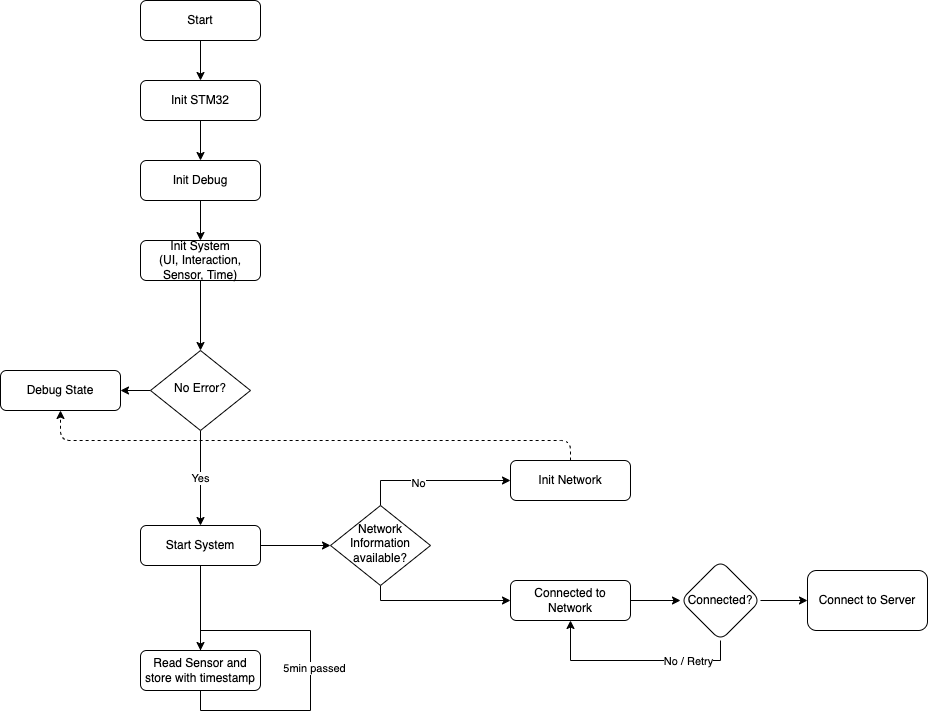

The diagram above was exported from draw.io. Its source (the exported page's mxGraphModel, read from the mxfile embedded in the PNG):
<mxGraphModel dx="907" dy="969" grid="1" gridSize="10" guides="1" tooltips="1" connect="1" arrows="1" fold="1" page="1" pageScale="1" pageWidth="827" pageHeight="1169" math="0" shadow="0">
  <root>
    <mxCell id="WIyWlLk6GJQsqaUBKTNV-0" />
    <mxCell id="WIyWlLk6GJQsqaUBKTNV-1" parent="WIyWlLk6GJQsqaUBKTNV-0" />
    <mxCell id="REqGzSGA5AQobAVQE5vx-7" style="edgeStyle=orthogonalEdgeStyle;rounded=0;orthogonalLoop=1;jettySize=auto;html=1;entryX=0.5;entryY=0;entryDx=0;entryDy=0;" edge="1" parent="WIyWlLk6GJQsqaUBKTNV-1" source="WIyWlLk6GJQsqaUBKTNV-3" target="REqGzSGA5AQobAVQE5vx-6">
      <mxGeometry relative="1" as="geometry" />
    </mxCell>
    <mxCell id="WIyWlLk6GJQsqaUBKTNV-3" value="Start" style="rounded=1;whiteSpace=wrap;html=1;fontSize=12;glass=0;strokeWidth=1;shadow=0;" parent="WIyWlLk6GJQsqaUBKTNV-1" vertex="1">
      <mxGeometry x="160" y="40" width="120" height="40" as="geometry" />
    </mxCell>
    <mxCell id="REqGzSGA5AQobAVQE5vx-12" style="edgeStyle=orthogonalEdgeStyle;rounded=0;orthogonalLoop=1;jettySize=auto;html=1;entryX=0.5;entryY=0;entryDx=0;entryDy=0;" edge="1" parent="WIyWlLk6GJQsqaUBKTNV-1" source="WIyWlLk6GJQsqaUBKTNV-7" target="REqGzSGA5AQobAVQE5vx-11">
      <mxGeometry relative="1" as="geometry" />
    </mxCell>
    <mxCell id="WIyWlLk6GJQsqaUBKTNV-7" value="Init System&lt;br&gt;(UI, Interaction, Sensor, Time)" style="rounded=1;whiteSpace=wrap;html=1;fontSize=12;glass=0;strokeWidth=1;shadow=0;" parent="WIyWlLk6GJQsqaUBKTNV-1" vertex="1">
      <mxGeometry x="160" y="280" width="120" height="40" as="geometry" />
    </mxCell>
    <mxCell id="REqGzSGA5AQobAVQE5vx-4" style="edgeStyle=orthogonalEdgeStyle;rounded=0;orthogonalLoop=1;jettySize=auto;html=1;" edge="1" parent="WIyWlLk6GJQsqaUBKTNV-1" source="REqGzSGA5AQobAVQE5vx-0" target="WIyWlLk6GJQsqaUBKTNV-7">
      <mxGeometry relative="1" as="geometry" />
    </mxCell>
    <mxCell id="REqGzSGA5AQobAVQE5vx-0" value="Init Debug" style="rounded=1;whiteSpace=wrap;html=1;fontSize=12;glass=0;strokeWidth=1;shadow=0;" vertex="1" parent="WIyWlLk6GJQsqaUBKTNV-1">
      <mxGeometry x="160" y="200" width="120" height="40" as="geometry" />
    </mxCell>
    <mxCell id="REqGzSGA5AQobAVQE5vx-37" value="&lt;span style=&quot;color: rgba(0, 0, 0, 0); font-family: monospace; font-size: 0px; text-align: start; background-color: rgb(248, 249, 250);&quot;&gt;%3CmxGraphModel%3E%3Croot%3E%3CmxCell%20id%3D%220%22%2F%3E%3CmxCell%20id%3D%221%22%20parent%3D%220%22%2F%3E%3CmxCell%20id%3D%222%22%20value%3D%22For%20this%20system%20this%20is%20regarded%20an%20error%20state%22%20style%3D%22edgeLabel%3Bhtml%3D1%3Balign%3Dcenter%3BverticalAlign%3Dmiddle%3Bresizable%3D0%3Bpoints%3D%5B%5D%3B%22%20vertex%3D%221%22%20connectable%3D%220%22%20parent%3D%221%22%3E%3CmxGeometry%20x%3D%22486%22%20y%3D%22470%22%20as%3D%22geometry%22%2F%3E%3C%2FmxCell%3E%3C%2Froot%3E%3C%2FmxGraphModel%3E&lt;/span&gt;&lt;span style=&quot;color: rgba(0, 0, 0, 0); font-family: monospace; font-size: 0px; text-align: start; background-color: rgb(248, 249, 250);&quot;&gt;%3CmxGraphModel%3E%3Croot%3E%3CmxCell%20id%3D%220%22%2F%3E%3CmxCell%20id%3D%221%22%20parent%3D%220%22%2F%3E%3CmxCell%20id%3D%222%22%20value%3D%22For%20this%20system%20this%20is%20regarded%20an%20error%20state%22%20style%3D%22edgeLabel%3Bhtml%3D1%3Balign%3Dcenter%3BverticalAlign%3Dmiddle%3Bresizable%3D0%3Bpoints%3D%5B%5D%3B%22%20vertex%3D%221%22%20connectable%3D%220%22%20parent%3D%221%22%3E%3CmxGeometry%20x%3D%22486%22%20y%3D%22470%22%20as%3D%22geometry%22%2F%3E%3C%2FmxCell%3E%3C%2Froot%3E%3C%2FmxGraphModel%3EFor&lt;/span&gt;" style="edgeStyle=orthogonalEdgeStyle;rounded=1;orthogonalLoop=1;jettySize=auto;html=1;dashed=1;" edge="1" parent="WIyWlLk6GJQsqaUBKTNV-1" source="REqGzSGA5AQobAVQE5vx-1" target="REqGzSGA5AQobAVQE5vx-14">
      <mxGeometry relative="1" as="geometry">
        <Array as="points">
          <mxPoint x="590" y="480" />
          <mxPoint x="80" y="480" />
        </Array>
      </mxGeometry>
    </mxCell>
    <mxCell id="REqGzSGA5AQobAVQE5vx-40" value="&lt;span style=&quot;color: rgba(0, 0, 0, 0); font-family: monospace; font-size: 0px; text-align: start; background-color: rgb(248, 249, 250);&quot;&gt;%3CmxGraphModel%3E%3Croot%3E%3CmxCell%20id%3D%220%22%2F%3E%3CmxCell%20id%3D%221%22%20parent%3D%220%22%2F%3E%3CmxCell%20id%3D%222%22%20value%3D%22For%20this%20system%20this%20is%20regarded%20an%20error%20state%22%20style%3D%22edgeLabel%3Bhtml%3D1%3Balign%3Dcenter%3BverticalAlign%3Dmiddle%3Bresizable%3D0%3Bpoints%3D%5B%5D%3B%22%20vertex%3D%221%22%20connectable%3D%220%22%20parent%3D%221%22%3E%3CmxGeometry%20x%3D%22486%22%20y%3D%22470%22%20as%3D%22geometry%22%2F%3E%3C%2FmxCell%3E%3C%2Froot%3E%3C%2FmxGraphModel%For t&lt;/span&gt;" style="edgeLabel;html=1;align=center;verticalAlign=middle;resizable=0;points=[];" vertex="1" connectable="0" parent="REqGzSGA5AQobAVQE5vx-37">
      <mxGeometry x="-0.1393" y="-4" relative="1" as="geometry">
        <mxPoint as="offset" />
      </mxGeometry>
    </mxCell>
    <mxCell id="REqGzSGA5AQobAVQE5vx-1" value="Init Network" style="rounded=1;whiteSpace=wrap;html=1;fontSize=12;glass=0;strokeWidth=1;shadow=0;" vertex="1" parent="WIyWlLk6GJQsqaUBKTNV-1">
      <mxGeometry x="530" y="500" width="120" height="40" as="geometry" />
    </mxCell>
    <mxCell id="REqGzSGA5AQobAVQE5vx-8" style="edgeStyle=orthogonalEdgeStyle;rounded=0;orthogonalLoop=1;jettySize=auto;html=1;entryX=0.5;entryY=0;entryDx=0;entryDy=0;" edge="1" parent="WIyWlLk6GJQsqaUBKTNV-1" source="REqGzSGA5AQobAVQE5vx-6" target="REqGzSGA5AQobAVQE5vx-0">
      <mxGeometry relative="1" as="geometry" />
    </mxCell>
    <mxCell id="REqGzSGA5AQobAVQE5vx-6" value="Init STM32" style="rounded=1;whiteSpace=wrap;html=1;fontSize=12;glass=0;strokeWidth=1;shadow=0;" vertex="1" parent="WIyWlLk6GJQsqaUBKTNV-1">
      <mxGeometry x="160" y="120" width="120" height="40" as="geometry" />
    </mxCell>
    <mxCell id="REqGzSGA5AQobAVQE5vx-18" style="edgeStyle=orthogonalEdgeStyle;rounded=0;orthogonalLoop=1;jettySize=auto;html=1;entryX=0.5;entryY=0;entryDx=0;entryDy=0;" edge="1" parent="WIyWlLk6GJQsqaUBKTNV-1" source="REqGzSGA5AQobAVQE5vx-9" target="REqGzSGA5AQobAVQE5vx-17">
      <mxGeometry relative="1" as="geometry" />
    </mxCell>
    <mxCell id="REqGzSGA5AQobAVQE5vx-23" style="edgeStyle=orthogonalEdgeStyle;rounded=0;orthogonalLoop=1;jettySize=auto;html=1;entryX=0;entryY=0.5;entryDx=0;entryDy=0;" edge="1" parent="WIyWlLk6GJQsqaUBKTNV-1" source="REqGzSGA5AQobAVQE5vx-9" target="REqGzSGA5AQobAVQE5vx-22">
      <mxGeometry relative="1" as="geometry" />
    </mxCell>
    <mxCell id="REqGzSGA5AQobAVQE5vx-9" value="Start System" style="rounded=1;whiteSpace=wrap;html=1;fontSize=12;glass=0;strokeWidth=1;shadow=0;" vertex="1" parent="WIyWlLk6GJQsqaUBKTNV-1">
      <mxGeometry x="160" y="565" width="120" height="40" as="geometry" />
    </mxCell>
    <mxCell id="REqGzSGA5AQobAVQE5vx-13" value="Yes" style="edgeStyle=orthogonalEdgeStyle;rounded=0;orthogonalLoop=1;jettySize=auto;html=1;" edge="1" parent="WIyWlLk6GJQsqaUBKTNV-1" source="REqGzSGA5AQobAVQE5vx-11" target="REqGzSGA5AQobAVQE5vx-9">
      <mxGeometry relative="1" as="geometry" />
    </mxCell>
    <mxCell id="REqGzSGA5AQobAVQE5vx-15" style="edgeStyle=orthogonalEdgeStyle;rounded=0;orthogonalLoop=1;jettySize=auto;html=1;" edge="1" parent="WIyWlLk6GJQsqaUBKTNV-1" source="REqGzSGA5AQobAVQE5vx-11" target="REqGzSGA5AQobAVQE5vx-14">
      <mxGeometry relative="1" as="geometry" />
    </mxCell>
    <mxCell id="REqGzSGA5AQobAVQE5vx-11" value="No Error?" style="rhombus;whiteSpace=wrap;html=1;shadow=0;fontFamily=Helvetica;fontSize=12;align=center;strokeWidth=1;spacing=6;spacingTop=-4;" vertex="1" parent="WIyWlLk6GJQsqaUBKTNV-1">
      <mxGeometry x="170" y="390" width="100" height="80" as="geometry" />
    </mxCell>
    <mxCell id="REqGzSGA5AQobAVQE5vx-14" value="Debug State" style="rounded=1;whiteSpace=wrap;html=1;fontSize=12;glass=0;strokeWidth=1;shadow=0;" vertex="1" parent="WIyWlLk6GJQsqaUBKTNV-1">
      <mxGeometry x="20" y="410" width="120" height="40" as="geometry" />
    </mxCell>
    <mxCell id="REqGzSGA5AQobAVQE5vx-20" style="edgeStyle=orthogonalEdgeStyle;rounded=0;orthogonalLoop=1;jettySize=auto;html=1;entryX=0.5;entryY=0;entryDx=0;entryDy=0;" edge="1" parent="WIyWlLk6GJQsqaUBKTNV-1" source="REqGzSGA5AQobAVQE5vx-17" target="REqGzSGA5AQobAVQE5vx-17">
      <mxGeometry relative="1" as="geometry">
        <mxPoint x="220" y="800" as="targetPoint" />
        <Array as="points">
          <mxPoint x="220" y="670" />
          <mxPoint x="330" y="670" />
          <mxPoint x="330" y="750" />
          <mxPoint x="220" y="750" />
        </Array>
      </mxGeometry>
    </mxCell>
    <mxCell id="REqGzSGA5AQobAVQE5vx-21" value="5min passed" style="edgeLabel;html=1;align=center;verticalAlign=middle;resizable=0;points=[];" vertex="1" connectable="0" parent="REqGzSGA5AQobAVQE5vx-20">
      <mxGeometry x="-0.1187" y="3" relative="1" as="geometry">
        <mxPoint as="offset" />
      </mxGeometry>
    </mxCell>
    <mxCell id="REqGzSGA5AQobAVQE5vx-17" value="Read Sensor and store with timestamp" style="rounded=1;whiteSpace=wrap;html=1;fontSize=12;glass=0;strokeWidth=1;shadow=0;" vertex="1" parent="WIyWlLk6GJQsqaUBKTNV-1">
      <mxGeometry x="160" y="690" width="120" height="40" as="geometry" />
    </mxCell>
    <mxCell id="REqGzSGA5AQobAVQE5vx-24" style="edgeStyle=orthogonalEdgeStyle;rounded=0;orthogonalLoop=1;jettySize=auto;html=1;entryX=0;entryY=0.5;entryDx=0;entryDy=0;" edge="1" parent="WIyWlLk6GJQsqaUBKTNV-1" source="REqGzSGA5AQobAVQE5vx-22" target="REqGzSGA5AQobAVQE5vx-1">
      <mxGeometry relative="1" as="geometry">
        <Array as="points">
          <mxPoint x="400" y="520" />
        </Array>
      </mxGeometry>
    </mxCell>
    <mxCell id="REqGzSGA5AQobAVQE5vx-25" value="No" style="edgeLabel;html=1;align=center;verticalAlign=middle;resizable=0;points=[];" vertex="1" connectable="0" parent="REqGzSGA5AQobAVQE5vx-24">
      <mxGeometry x="-0.2" y="-1" relative="1" as="geometry">
        <mxPoint y="1" as="offset" />
      </mxGeometry>
    </mxCell>
    <mxCell id="REqGzSGA5AQobAVQE5vx-27" style="edgeStyle=orthogonalEdgeStyle;rounded=0;orthogonalLoop=1;jettySize=auto;html=1;entryX=0;entryY=0.5;entryDx=0;entryDy=0;" edge="1" parent="WIyWlLk6GJQsqaUBKTNV-1" source="REqGzSGA5AQobAVQE5vx-22" target="REqGzSGA5AQobAVQE5vx-26">
      <mxGeometry relative="1" as="geometry">
        <Array as="points">
          <mxPoint x="400" y="640" />
        </Array>
      </mxGeometry>
    </mxCell>
    <mxCell id="REqGzSGA5AQobAVQE5vx-22" value="Network Information available?" style="rhombus;whiteSpace=wrap;html=1;shadow=0;fontFamily=Helvetica;fontSize=12;align=center;strokeWidth=1;spacing=6;spacingTop=-4;" vertex="1" parent="WIyWlLk6GJQsqaUBKTNV-1">
      <mxGeometry x="350" y="545" width="100" height="80" as="geometry" />
    </mxCell>
    <mxCell id="REqGzSGA5AQobAVQE5vx-32" value="" style="edgeStyle=orthogonalEdgeStyle;rounded=0;orthogonalLoop=1;jettySize=auto;html=1;" edge="1" parent="WIyWlLk6GJQsqaUBKTNV-1" source="REqGzSGA5AQobAVQE5vx-26" target="REqGzSGA5AQobAVQE5vx-31">
      <mxGeometry relative="1" as="geometry" />
    </mxCell>
    <mxCell id="REqGzSGA5AQobAVQE5vx-26" value="Connected to Network" style="rounded=1;whiteSpace=wrap;html=1;fontSize=12;glass=0;strokeWidth=1;shadow=0;" vertex="1" parent="WIyWlLk6GJQsqaUBKTNV-1">
      <mxGeometry x="530" y="620" width="120" height="40" as="geometry" />
    </mxCell>
    <mxCell id="REqGzSGA5AQobAVQE5vx-33" style="edgeStyle=orthogonalEdgeStyle;rounded=0;orthogonalLoop=1;jettySize=auto;html=1;entryX=0.5;entryY=1;entryDx=0;entryDy=0;" edge="1" parent="WIyWlLk6GJQsqaUBKTNV-1" source="REqGzSGA5AQobAVQE5vx-31" target="REqGzSGA5AQobAVQE5vx-26">
      <mxGeometry relative="1" as="geometry">
        <Array as="points">
          <mxPoint x="740" y="700" />
          <mxPoint x="590" y="700" />
        </Array>
      </mxGeometry>
    </mxCell>
    <mxCell id="REqGzSGA5AQobAVQE5vx-34" value="No / Retry" style="edgeLabel;html=1;align=center;verticalAlign=middle;resizable=0;points=[];" vertex="1" connectable="0" parent="REqGzSGA5AQobAVQE5vx-33">
      <mxGeometry x="-0.4923" relative="1" as="geometry">
        <mxPoint as="offset" />
      </mxGeometry>
    </mxCell>
    <mxCell id="REqGzSGA5AQobAVQE5vx-36" value="" style="edgeStyle=orthogonalEdgeStyle;rounded=0;orthogonalLoop=1;jettySize=auto;html=1;" edge="1" parent="WIyWlLk6GJQsqaUBKTNV-1" source="REqGzSGA5AQobAVQE5vx-31" target="REqGzSGA5AQobAVQE5vx-35">
      <mxGeometry relative="1" as="geometry" />
    </mxCell>
    <mxCell id="REqGzSGA5AQobAVQE5vx-31" value="Connected?" style="rhombus;whiteSpace=wrap;html=1;rounded=1;glass=0;strokeWidth=1;shadow=0;" vertex="1" parent="WIyWlLk6GJQsqaUBKTNV-1">
      <mxGeometry x="700" y="600" width="80" height="80" as="geometry" />
    </mxCell>
    <mxCell id="REqGzSGA5AQobAVQE5vx-35" value="Connect to Server" style="whiteSpace=wrap;html=1;rounded=1;glass=0;strokeWidth=1;shadow=0;" vertex="1" parent="WIyWlLk6GJQsqaUBKTNV-1">
      <mxGeometry x="827" y="610" width="120" height="60" as="geometry" />
    </mxCell>
  </root>
</mxGraphModel>